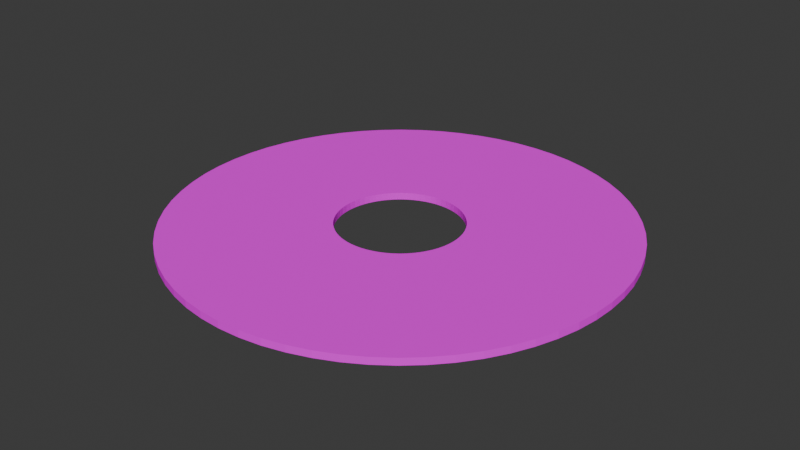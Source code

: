 # Source: paperPunching.blend  (saved by Blender 4.5.87; exported with 4.5.12 LTS)
import bpy
from mathutils import Matrix  # noqa: F401  (used for matrix-valued properties, if any)

bpy.ops.wm.read_factory_settings(use_empty=True)
scene = bpy.context.scene
scene.name = 'Scene'

# ---- collections
col_collection = bpy.data.collections.new('Collection'); scene.collection.children.link(col_collection)

# ---- images (referenced by path relative to the original .blend; pixels are not part of the script)
import os
ASSET_DIR = os.environ.get("B2B_ASSET_DIR", "")  # directory of the original .blend (textures are referenced by path, not embedded)
HERE = os.path.dirname(os.path.abspath(__file__))  # packed textures are extracted next to this script under _unpacked/

def load_image(name, relpath, width, height, colorspace="sRGB"):
    """Load a texture the original file referenced (path relative to the .blend, or extracted next to this script)."""
    p = next((c for c in (os.path.join(HERE, relpath), os.path.join(ASSET_DIR, relpath)) if relpath and os.path.exists(c)), "")
    if p:
        img = bpy.data.images.load(p, check_existing=True)
        img.name = name
    else:  # same state as the original file: an image datablock whose file is absent (Cycles renders it pink)
        img = bpy.data.images.new(name, width, height)
        img.source = "FILE"
        img.filepath = "//" + (relpath or name)
    img.colorspace_settings.name = colorspace
    return img
img_bookpages = load_image('bookPages', 'bookPagesTexture.png', 1024, 1024, 'sRGB')
img_bakedpapertexture = load_image('bakedPaperTexture', '_unpacked/bakedPaperTexture.c3fb8fa6.png', 1024, 1024, 'sRGB')
img_papertexture5 = load_image('paperTexture5', 'paperTexture5.png', 1024, 1024, 'sRGB')

# ---- materials (node trees are filled in below, after node groups)
mat_smallpunchingmaterial = bpy.data.materials.new('smallPunchingMaterial')

# ---- material node trees
mat_smallpunchingmaterial.use_nodes = True; mat_smallpunchingmaterial.node_tree.nodes.clear()
_N = mat_smallpunchingmaterial.node_tree.nodes; _L = mat_smallpunchingmaterial.node_tree.links
n0 = _N.new('ShaderNodeBsdfPrincipled'); n0.name = 'Principled BSDF'; n0.location = (-8, 124)
n0.inputs[2].default_value = 1.0
n0.inputs[3].default_value = 1.0
n1 = _N.new('ShaderNodeOutputMaterial'); n1.name = 'Material Output'; n1.location = (312, 100)
n2 = _N.new('ShaderNodeTexGabor'); n2.name = 'Gabor Texture'; n2.location = (-966, 69)
n2.inputs[1].default_value = -0.2
n2.inputs[2].default_value = 8.6
n2.inputs[3].default_value = 0.6933
n2.inputs[4].default_value = 0.5829
n3 = _N.new('ShaderNodeTexImage'); n3.name = 'Image Texture'; n3.location = (-929, 352)
n3.image = img_bookpages
n4 = _N.new('ShaderNodeBrightContrast'); n4.name = 'Brightness/Contrast'; n4.location = (-469, 220)
n4.inputs[1].default_value = -0.3
n5 = _N.new('ShaderNodeHueSaturation'); n5.name = 'Hue/Saturation/Value'; n5.location = (-278, 128)
n5.inputs[0].default_value = 0.47
n5.inputs[1].default_value = 0.9
n6 = _N.new('ShaderNodeTexImage'); n6.name = 'Image Texture.001'; n6.location = (264, 366)
n6.image = img_bakedpapertexture
n7 = _N.new('ShaderNodeTexImage'); n7.name = 'Image Texture.002'; n7.location = (-167, 406)
n7.image = img_papertexture5
_L.new(n0.outputs[0], n1.inputs[0])
_L.new(n3.outputs[0], n4.inputs[0])
_L.new(n4.outputs[0], n5.inputs[4])
_L.new(n7.outputs[0], n0.inputs[0])
n1.is_active_output = True

# ---- world
world_world = bpy.data.worlds.new('World'); scene.world = world_world
world_world.use_nodes = True; world_world.node_tree.nodes.clear()
_N = world_world.node_tree.nodes; _L = world_world.node_tree.links
n0 = _N.new('ShaderNodeOutputWorld'); n0.name = 'World Output'; n0.location = (200, 100)
n1 = _N.new('ShaderNodeBackground'); n1.name = 'Background'; n1.location = (-200, 100)
n1.inputs[0].default_value = (0.05088, 0.05088, 0.05088, 1.0)
_L.new(n1.outputs[0], n0.inputs[0])
n0.is_active_output = True
world_world.color = (0.05088, 0.05088, 0.05088)
world_world.sun_shadow_jitter_overblur = 0.0

# ---- meshes
me_cylinder_002 = bpy.data.meshes.new('Cylinder.002')
me_cylinder_002.from_pydata([(0.0, 1.27, -0.02), (0.0, 1.27, 0.02), (0.1245, 1.264, -0.02), (0.1245, 1.264, 0.02), (0.2478, 1.246, -0.02), (0.2478, 1.246, 0.02), (0.3687, 1.215, -0.02), (0.3687, 1.215, 0.02), (0.486, 1.173, -0.02), (0.486, 1.173, 0.02), (0.5987, 1.12, -0.02), (0.5987, 1.12, 0.02), (0.7056, 1.056, -0.02), (0.7056, 1.056, 0.02), (0.8057, 0.9817, -0.02), (0.8057, 0.9817, 0.02), (0.898, 0.898, -0.02), (0.898, 0.898, 0.02), (0.9817, 0.8057, -0.02), (0.9817, 0.8057, 0.02), (1.056, 0.7056, -0.02), (1.056, 0.7056, 0.02), (1.12, 0.5987, -0.02), (1.12, 0.5987, 0.02), (1.173, 0.486, -0.02), (1.173, 0.486, 0.02), (1.215, 0.3687, -0.02), (1.215, 0.3687, 0.02), (1.246, 0.2478, -0.02), (1.246, 0.2478, 0.02), (1.264, 0.1245, -0.02), (1.264, 0.1245, 0.02), (1.27, 0.0, -0.02), (1.27, 0.0, 0.02), (1.264, -0.1245, -0.02), (1.264, -0.1245, 0.02), (1.246, -0.2478, -0.02), (1.246, -0.2478, 0.02), (1.215, -0.3687, -0.02), (1.215, -0.3687, 0.02), (1.173, -0.486, -0.02), (1.173, -0.486, 0.02), (1.12, -0.5987, -0.02), (1.12, -0.5987, 0.02), (1.056, -0.7056, -0.02), (1.056, -0.7056, 0.02), (0.9817, -0.8057, -0.02), (0.9817, -0.8057, 0.02), (0.898, -0.898, -0.02), (0.898, -0.898, 0.02), (0.8057, -0.9817, -0.02), (0.8057, -0.9817, 0.02), (0.7056, -1.056, -0.02), (0.7056, -1.056, 0.02), (0.5987, -1.12, -0.02), (0.5987, -1.12, 0.02), (0.486, -1.173, -0.02), (0.486, -1.173, 0.02), (0.3687, -1.215, -0.02), (0.3687, -1.215, 0.02), (0.2478, -1.246, -0.02), (0.2478, -1.246, 0.02), (0.1245, -1.264, -0.02), (0.1245, -1.264, 0.02), (0.0, -1.27, -0.02), (0.0, -1.27, 0.02), (-0.1245, -1.264, -0.02), (-0.1245, -1.264, 0.02), (-0.2478, -1.246, -0.02), (-0.2478, -1.246, 0.02), (-0.3687, -1.215, -0.02), (-0.3687, -1.215, 0.02), (-0.486, -1.173, -0.02), (-0.486, -1.173, 0.02), (-0.5987, -1.12, -0.02), (-0.5987, -1.12, 0.02), (-0.7056, -1.056, -0.02), (-0.7056, -1.056, 0.02), (-0.8057, -0.9817, -0.02), (-0.8057, -0.9817, 0.02), (-0.898, -0.898, -0.02), (-0.898, -0.898, 0.02), (-0.9817, -0.8057, -0.02), (-0.9817, -0.8057, 0.02), (-1.056, -0.7056, -0.02), (-1.056, -0.7056, 0.02), (-1.12, -0.5987, -0.02), (-1.12, -0.5987, 0.02), (-1.173, -0.486, -0.02), (-1.173, -0.486, 0.02), (-1.215, -0.3687, -0.02), (-1.215, -0.3687, 0.02), (-1.246, -0.2478, -0.02), (-1.246, -0.2478, 0.02), (-1.264, -0.1245, -0.02), (-1.264, -0.1245, 0.02), (-1.27, 0.0, -0.02), (-1.27, 0.0, 0.02), (-1.264, 0.1245, -0.02), (-1.264, 0.1245, 0.02), (-1.246, 0.2478, -0.02), (-1.246, 0.2478, 0.02), (-1.215, 0.3687, -0.02), (-1.215, 0.3687, 0.02), (-1.173, 0.486, -0.02), (-1.173, 0.486, 0.02), (-1.12, 0.5987, -0.02), (-1.12, 0.5987, 0.02), (-1.056, 0.7056, -0.02), (-1.056, 0.7056, 0.02), (-0.9817, 0.8057, -0.02), (-0.9817, 0.8057, 0.02), (-0.898, 0.898, -0.02), (-0.898, 0.898, 0.02), (-0.8057, 0.9817, -0.02), (-0.8057, 0.9817, 0.02), (-0.7056, 1.056, -0.02), (-0.7056, 1.056, 0.02), (-0.5987, 1.12, -0.02), (-0.5987, 1.12, 0.02), (-0.486, 1.173, -0.02), (-0.486, 1.173, 0.02), (-0.3687, 1.215, -0.02), (-0.3687, 1.215, 0.02), (-0.2478, 1.246, -0.02), (-0.2478, 1.246, 0.02), (-0.1245, 1.264, -0.02), (-0.1245, 1.264, 0.02), (-0.35, 0.0, 0.02), (-0.3483, -0.03431, 0.02), (-0.3483, 0.03431, 0.02), (-0.3349, -0.1016, 0.02), (-0.3349, 0.1016, 0.02), (-0.3234, -0.1339, 0.02), (-0.3433, -0.06828, 0.02), (-0.3433, 0.06828, 0.02), (-0.3087, -0.165, 0.02), (-0.3087, 0.165, 0.02), (-0.2475, -0.2475, 0.02), (-0.2706, -0.222, 0.02), (-0.2706, 0.222, 0.02), (-0.291, -0.1944, 0.02), (-0.291, 0.1944, 0.02), (-0.3234, 0.1339, 0.02), (-0.222, -0.2706, 0.02), (-0.222, 0.2706, 0.02), (-0.165, -0.3087, 0.02), (-0.165, 0.3087, 0.02), (-0.1944, -0.291, 0.02), (-0.1944, 0.291, 0.02), (-0.06828, -0.3433, 0.02), (-0.1016, -0.3349, 0.02), (-0.1016, 0.3349, 0.02), (-0.03431, 0.3483, 0.02), (0.03431, 0.3483, 0.02), (0.0, 0.35, 0.02), (-0.06828, 0.3433, 0.02), (-0.1339, -0.3234, 0.02), (-0.1339, 0.3234, 0.02), (-0.2475, 0.2475, 0.02), (-0.03431, -0.3483, 0.02), (0.0, -0.35, 0.02), (0.03431, -0.3483, 0.02), (0.1016, -0.3349, 0.02), (0.06828, -0.3433, 0.02), (0.06828, 0.3433, 0.02), (0.165, -0.3087, 0.02), (0.1339, 0.3234, 0.02), (0.222, 0.2706, 0.02), (0.222, -0.2706, 0.02), (0.1944, 0.291, 0.02), (0.1944, -0.291, 0.02), (0.165, 0.3087, 0.02), (0.1339, -0.3234, 0.02), (0.1016, 0.3349, 0.02), (0.2706, -0.222, 0.02), (0.2475, 0.2475, 0.02), (0.2706, 0.222, 0.02), (0.3087, 0.165, 0.02), (0.3087, -0.165, 0.02), (0.291, 0.1944, 0.02), (0.291, -0.1944, 0.02), (0.3349, -0.1016, 0.02), (0.3349, 0.1016, 0.02), (0.35, 0.0, 0.02), (0.3483, 0.03431, 0.02), (0.3483, -0.03431, 0.02), (0.3433, 0.06828, 0.02), (0.3234, -0.1339, 0.02), (0.3433, -0.06828, 0.02), (0.3234, 0.1339, 0.02), (0.2475, -0.2475, 0.02), (-0.03431, 0.3483, -0.02), (0.0, 0.35, -0.02), (0.03431, 0.3483, -0.02), (0.1016, 0.3349, -0.02), (0.06828, -0.3433, -0.02), (0.06828, 0.3433, -0.02), (0.1339, -0.3234, -0.02), (0.165, -0.3087, -0.02), (0.222, 0.2706, -0.02), (0.1944, -0.291, -0.02), (0.1944, 0.291, -0.02), (0.222, -0.2706, -0.02), (0.165, 0.3087, -0.02), (0.1016, -0.3349, -0.02), (0.1339, 0.3234, -0.02), (0.2475, -0.2475, -0.02), (0.2706, 0.222, -0.02), (0.3087, -0.165, -0.02), (0.291, -0.1944, -0.02), (0.3087, 0.165, -0.02), (0.2706, -0.222, -0.02), (0.291, 0.1944, -0.02), (0.3349, -0.1016, -0.02), (0.3349, 0.1016, -0.02), (0.35, 0.0, -0.02), (0.3483, 0.03431, -0.02), (0.3483, -0.03431, -0.02), (0.3433, 0.06828, -0.02), (0.3234, -0.1339, -0.02), (0.3433, -0.06828, -0.02), (0.3234, 0.1339, -0.02), (0.2475, 0.2475, -0.02), (-0.35, 0.0, -0.02), (-0.3483, -0.03431, -0.02), (-0.3483, 0.03431, -0.02), (-0.3349, -0.1016, -0.02), (-0.3349, 0.1016, -0.02), (-0.3234, -0.1339, -0.02), (-0.3433, -0.06828, -0.02), (-0.3433, 0.06828, -0.02), (-0.3087, -0.165, -0.02), (-0.3087, 0.165, -0.02), (-0.2706, -0.222, -0.02), (-0.2706, 0.222, -0.02), (-0.291, -0.1944, -0.02), (-0.291, 0.1944, -0.02), (-0.2475, -0.2475, -0.02), (-0.3234, 0.1339, -0.02), (-0.222, -0.2706, -0.02), (-0.222, 0.2706, -0.02), (-0.1339, 0.3234, -0.02), (-0.165, -0.3087, -0.02), (-0.165, 0.3087, -0.02), (-0.1944, -0.291, -0.02), (-0.1944, 0.291, -0.02), (-0.06828, 0.3433, -0.02), (-0.1016, -0.3349, -0.02), (-0.1016, 0.3349, -0.02), (-0.03431, -0.3483, -0.02), (0.03431, -0.3483, -0.02), (0.0, -0.35, -0.02), (-0.06828, -0.3433, -0.02), (-0.1339, -0.3234, -0.02), (-0.2475, 0.2475, -0.02)], [], [(0, 1, 3, 2), (2, 3, 5, 4), (4, 5, 7, 6), (6, 7, 9, 8), (8, 9, 11, 10), (10, 11, 13, 12), (12, 13, 15, 14), (14, 15, 17, 16), (16, 17, 19, 18), (18, 19, 21, 20), (20, 21, 23, 22), (22, 23, 25, 24), (24, 25, 27, 26), (26, 27, 29, 28), (28, 29, 31, 30), (30, 31, 33, 32), (32, 33, 35, 34), (34, 35, 37, 36), (36, 37, 39, 38), (38, 39, 41, 40), (40, 41, 43, 42), (42, 43, 45, 44), (44, 45, 47, 46), (46, 47, 49, 48), (48, 49, 51, 50), (50, 51, 53, 52), (52, 53, 55, 54), (54, 55, 57, 56), (56, 57, 59, 58), (58, 59, 61, 60), (60, 61, 63, 62), (62, 63, 65, 64), (64, 65, 67, 66), (66, 67, 69, 68), (68, 69, 71, 70), (70, 71, 73, 72), (72, 73, 75, 74), (74, 75, 77, 76), (76, 77, 79, 78), (78, 79, 81, 80), (80, 81, 83, 82), (82, 83, 85, 84), (84, 85, 87, 86), (86, 87, 89, 88), (88, 89, 91, 90), (90, 91, 93, 92), (92, 93, 95, 94), (94, 95, 97, 96), (96, 97, 99, 98), (98, 99, 101, 100), (100, 101, 103, 102), (102, 103, 105, 104), (104, 105, 107, 106), (106, 107, 109, 108), (108, 109, 111, 110), (110, 111, 113, 112), (112, 113, 115, 114), (114, 115, 117, 116), (116, 117, 119, 118), (118, 119, 121, 120), (120, 121, 123, 122), (122, 123, 125, 124), (81, 79, 77, 75, 73, 71, 69, 150, 151, 157, 146, 148, 144, 138, 139, 141, 136, 133, 131, 134, 129, 128, 130, 135, 101, 99, 97, 95, 93, 91, 89, 87, 85, 83), (49, 47, 45, 43, 41, 39, 37, 35, 33, 31, 29, 27, 25, 23, 21, 19, 17, 15, 13, 11, 9, 7, 5, 3, 1, 127, 125, 123, 121, 119, 117, 115, 113, 111, 109, 107, 105, 103, 101, 135, 132, 143, 137, 142, 140, 159, 145, 149, 147, 158, 152, 156, 153, 155, 154, 165, 174, 167, 172, 170, 168, 176, 177, 180, 178, 190, 183, 187, 185, 184, 186, 189, 182, 188, 179, 181, 175, 191, 169, 171, 166, 173, 163, 164, 162, 161, 160, 150, 69, 67, 65, 63, 61, 59, 57, 55, 53, 51), (124, 125, 127, 126), (126, 127, 1, 0), (126, 0, 2, 4, 6, 8, 10, 12, 14, 16, 18, 20, 22, 24, 26, 28, 30, 32, 34, 36, 38, 40, 42, 44, 46, 48, 50, 52, 54, 56, 58, 60, 62, 64, 66, 68, 70, 72, 74, 76, 78, 80, 82, 84, 86, 88, 90, 92, 94, 225, 230, 227, 229, 232, 236, 234, 238, 240, 245, 243, 254, 248, 253, 250, 252, 251, 196, 205, 198, 199, 201, 203, 207, 212, 210, 209, 220, 214, 221, 218, 216, 217, 219, 215, 222, 211, 213, 208, 223, 200, 202, 204, 206, 195, 197, 194, 193, 192), (225, 94, 96, 98, 100, 102, 104, 106, 108, 110, 112, 114, 116, 118, 120, 122, 124, 126, 192, 247, 249, 242, 244, 246, 241, 255, 235, 237, 233, 239, 228, 231, 226, 224), (194, 154, 155, 193), (197, 165, 154, 194), (195, 174, 165, 197), (206, 167, 174, 195), (204, 172, 167, 206), (202, 170, 172, 204), (200, 168, 170, 202), (223, 176, 168, 200), (177, 176, 223, 208), (180, 177, 208, 213), (178, 180, 213, 211), (190, 178, 211, 222), (183, 190, 222, 215), (187, 183, 215, 219), (185, 187, 219, 217), (184, 185, 217, 216), (186, 184, 216, 218), (189, 186, 218, 221), (182, 189, 221, 214), (188, 182, 214, 220), (179, 188, 220, 209), (181, 179, 209, 210), (175, 181, 210, 212), (191, 175, 212, 207), (169, 191, 207, 203), (171, 169, 203, 201), (166, 171, 201, 199), (173, 166, 199, 198), (163, 173, 198, 205), (164, 163, 205, 196), (162, 164, 196, 251), (161, 162, 251, 252), (160, 161, 252, 250), (150, 160, 250, 253), (151, 150, 253, 248), (157, 151, 248, 254), (146, 157, 254, 243), (148, 146, 243, 245), (144, 148, 245, 240), (138, 144, 240, 238), (234, 139, 138, 238), (236, 141, 139, 234), (232, 136, 141, 236), (229, 133, 136, 232), (227, 131, 133, 229), (230, 134, 131, 227), (225, 129, 134, 230), (224, 128, 129, 225), (226, 130, 128, 224), (231, 135, 130, 226), (228, 132, 135, 231), (239, 143, 132, 228), (233, 137, 143, 239), (237, 142, 137, 233), (235, 140, 142, 237), (255, 159, 140, 235), (241, 145, 159, 255), (246, 149, 145, 241), (244, 147, 149, 246), (242, 158, 147, 244), (249, 152, 158, 242), (247, 156, 152, 249), (192, 153, 156, 247), (193, 155, 153, 192)])
_uv = me_cylinder_002.uv_layers.new(name='UVMap')
_uv.uv.foreach_set('vector', [0.52, 0.5613, 0.5126, 0.5613, 0.5126, 0.5379, 0.52, 0.5379, 0.52, 0.5379, 0.5126, 0.5379, 0.5126, 0.5147, 0.52, 0.5147, 0.52, 0.5147, 0.5126, 0.5147, 0.5126, 0.4918, 0.52, 0.4918, 0.52, 0.4918, 0.5126, 0.4918, 0.5126, 0.4695, 0.52, 0.4695, 0.52, 0.4695, 0.5126, 0.4695, 0.5126, 0.448, 0.52, 0.448, 0.52, 0.448, 0.5126, 0.448, 0.5126, 0.4274, 0.52, 0.4274, 0.52, 0.4274, 0.5126, 0.4274, 0.5126, 0.408, 0.52, 0.408, 0.52, 0.408, 0.5126, 0.408, 0.5126, 0.39, 0.52, 0.39, 0.5526, 0.6928, 0.5452, 0.6928, 0.5452, 0.6747, 0.5526, 0.6747, 0.5526, 0.6747, 0.5452, 0.6747, 0.5452, 0.6553, 0.5526, 0.6553, 0.5526, 0.6553, 0.5452, 0.6553, 0.5452, 0.6348, 0.5526, 0.6348, 0.5526, 0.6348, 0.5452, 0.6348, 0.5452, 0.6132, 0.5526, 0.6132, 0.5526, 0.6132, 0.5452, 0.6132, 0.5452, 0.5909, 0.5526, 0.5909, 0.5526, 0.5909, 0.5452, 0.5909, 0.5452, 0.568, 0.5526, 0.568, 0.5526, 0.568, 0.5452, 0.568, 0.5452, 0.5448, 0.5526, 0.5448, 0.5526, 0.5448, 0.5452, 0.5448, 0.5452, 0.5214, 0.5526, 0.5214, 0.5526, 0.5214, 0.5452, 0.5214, 0.5452, 0.4982, 0.5526, 0.4982, 0.5526, 0.4982, 0.5452, 0.4982, 0.5452, 0.4754, 0.5526, 0.4754, 0.5526, 0.4754, 0.5452, 0.4754, 0.5452, 0.453, 0.5526, 0.453, 0.5526, 0.453, 0.5452, 0.453, 0.5452, 0.4315, 0.5526, 0.4315, 0.5526, 0.4315, 0.5452, 0.4315, 0.5452, 0.4109, 0.5526, 0.4109, 0.5526, 0.4109, 0.5452, 0.4109, 0.5452, 0.3915, 0.5526, 0.3915, 0.5526, 0.3915, 0.5452, 0.3915, 0.5452, 0.3735, 0.5526, 0.3735, 0.5526, 0.3484, 0.5452, 0.3484, 0.5452, 0.3319, 0.5526, 0.3319, 0.5526, 0.3319, 0.5452, 0.3319, 0.5452, 0.3138, 0.5526, 0.3138, 0.5526, 0.3138, 0.5452, 0.3138, 0.5452, 0.2944, 0.5526, 0.2944, 0.5526, 0.2944, 0.5452, 0.2944, 0.5452, 0.2738, 0.5526, 0.2738, 0.5526, 0.2738, 0.5452, 0.2738, 0.5452, 0.2523, 0.5526, 0.2523, 0.5526, 0.2523, 0.5452, 0.2523, 0.5452, 0.23, 0.5526, 0.23, 0.5526, 0.23, 0.5452, 0.23, 0.5452, 0.2071, 0.5526, 0.2071, 0.5526, 0.2071, 0.5452, 0.2071, 0.5452, 0.1839, 0.5526, 0.1839, 0.5526, 0.1839, 0.5452, 0.1839, 0.5452, 0.1605, 0.5526, 0.1605, 0.5526, 0.1605, 0.5452, 0.1605, 0.5452, 0.1373, 0.5526, 0.1373, 0.5526, 0.1373, 0.5452, 0.1373, 0.5452, 0.1144, 0.5526, 0.1144, 0.5526, 0.1144, 0.5452, 0.1144, 0.5452, 0.09212, 0.5526, 0.09212, 0.5526, 0.09212, 0.5452, 0.09212, 0.5452, 0.07056, 0.5526, 0.07056, 0.5526, 0.07056, 0.5452, 0.07056, 0.5452, 0.04999, 0.5526, 0.04999, 0.5526, 0.04999, 0.5452, 0.04999, 0.5452, 0.03059, 0.5526, 0.03059, 0.5526, 0.03059, 0.5452, 0.03059, 0.5452, 0.01256, 0.5526, 0.01256, 0.52, 0.3648, 0.5126, 0.3648, 0.5126, 0.3484, 0.52, 0.3484, 0.52, 0.3484, 0.5126, 0.3484, 0.5126, 0.3303, 0.52, 0.3303, 0.52, 0.3303, 0.5126, 0.3303, 0.5126, 0.3109, 0.52, 0.3109, 0.52, 0.3109, 0.5126, 0.3109, 0.5126, 0.2903, 0.52, 0.2903, 0.52, 0.2903, 0.5126, 0.2903, 0.5126, 0.2688, 0.52, 0.2688, 0.52, 0.2688, 0.5126, 0.2688, 0.5126, 0.2465, 0.52, 0.2465, 0.52, 0.2465, 0.5126, 0.2465, 0.5126, 0.2236, 0.52, 0.2236, 0.52, 0.2236, 0.5126, 0.2236, 0.5126, 0.2004, 0.52, 0.2004, 0.52, 0.2004, 0.5126, 0.2004, 0.5126, 0.177, 0.52, 0.177, 0.52, 0.177, 0.5126, 0.177, 0.5126, 0.1538, 0.52, 0.1538, 0.52, 0.1538, 0.5126, 0.1538, 0.5126, 0.1309, 0.52, 0.1309, 0.52, 0.1309, 0.5126, 0.1309, 0.5126, 0.1086, 0.52, 0.1086, 0.52, 0.1086, 0.5126, 0.1086, 0.5126, 0.08706, 0.52, 0.08706, 0.52, 0.08706, 0.5126, 0.08706, 0.5126, 0.06648, 0.52, 0.06648, 0.52, 0.06648, 0.5126, 0.06648, 0.5126, 0.04709, 0.52, 0.04709, 0.52, 0.04709, 0.5126, 0.04709, 0.5126, 0.02905, 0.52, 0.02905, 0.52, 0.02905, 0.5126, 0.02905, 0.5126, 0.01256, 0.52, 0.01256, 0.52, 0.7258, 0.5126, 0.7258, 0.5126, 0.7093, 0.52, 0.7093, 0.52, 0.7093, 0.5126, 0.7093, 0.5126, 0.6912, 0.52, 0.6912, 0.52, 0.6912, 0.5126, 0.6912, 0.5126, 0.6718, 0.52, 0.6718, 0.52, 0.6718, 0.5126, 0.6718, 0.5126, 0.6513, 0.52, 0.6513, 0.52, 0.6513, 0.5126, 0.6513, 0.5126, 0.6297, 0.52, 0.6297, 0.52, 0.6297, 0.5126, 0.6297, 0.5126, 0.6074, 0.52, 0.6074, 0.4096, 0.07385, 0.4261, 0.09035, 0.4409, 0.1084, 0.4539, 0.1278, 0.4649, 0.1484, 0.4738, 0.1699, 0.4806, 0.1922, 0.3136, 0.2341, 0.3117, 0.2279, 0.3092, 0.222, 0.3062, 0.2163, 0.3026, 0.211, 0.2985, 0.206, 0.294, 0.2015, 0.289, 0.1974, 0.2837, 0.1938, 0.278, 0.1908, 0.2721, 0.1883, 0.2659, 0.1864, 0.2596, 0.1852, 0.2532, 0.1846, 0.2468, 0.1846, 0.2404, 0.1852, 0.2341, 0.1864, 0.1922, 0.01939, 0.2151, 0.01484, 0.2383, 0.01256, 0.2617, 0.01256, 0.2849, 0.01484, 0.3078, 0.01939, 0.3301, 0.02617, 0.3516, 0.03509, 0.3722, 0.04609, 0.3916, 0.05905, 0.4261, 0.4096, 0.4097, 0.4261, 0.3916, 0.4409, 0.3722, 0.4539, 0.3516, 0.4649, 0.3301, 0.4738, 0.3078, 0.4806, 0.2849, 0.4852, 0.2617, 0.4874, 0.2383, 0.4874, 0.2151, 0.4852, 0.1922, 0.4806, 0.1699, 0.4738, 0.1484, 0.4649, 0.1278, 0.4539, 0.1084, 0.4409, 0.09035, 0.4261, 0.07385, 0.4097, 0.05905, 0.3916, 0.04609, 0.3722, 0.03509, 0.3516, 0.02617, 0.3301, 0.01939, 0.3078, 0.01484, 0.2849, 0.01256, 0.2617, 0.01256, 0.2383, 0.01484, 0.2151, 0.01939, 0.1922, 0.02617, 0.1699, 0.03509, 0.1484, 0.04609, 0.1278, 0.05905, 0.1084, 0.07385, 0.09035, 0.09035, 0.07385, 0.1084, 0.05905, 0.1278, 0.04609, 0.1484, 0.03509, 0.1699, 0.02617, 0.1922, 0.01939, 0.2341, 0.1864, 0.2279, 0.1883, 0.222, 0.1908, 0.2163, 0.1938, 0.211, 0.1974, 0.206, 0.2015, 0.2015, 0.206, 0.1974, 0.211, 0.1938, 0.2163, 0.1908, 0.222, 0.1883, 0.2279, 0.1864, 0.2341, 0.1852, 0.2404, 0.1846, 0.2468, 0.1846, 0.2532, 0.1852, 0.2596, 0.1864, 0.2659, 0.1883, 0.2721, 0.1908, 0.278, 0.1938, 0.2837, 0.1974, 0.289, 0.2015, 0.294, 0.206, 0.2985, 0.211, 0.3026, 0.2163, 0.3062, 0.222, 0.3092, 0.2279, 0.3117, 0.2341, 0.3136, 0.2404, 0.3148, 0.2468, 0.3154, 0.2532, 0.3154, 0.2596, 0.3148, 0.2659, 0.3136, 0.2721, 0.3117, 0.278, 0.3092, 0.2837, 0.3062, 0.289, 0.3026, 0.294, 0.2985, 0.2985, 0.294, 0.3026, 0.289, 0.3062, 0.2837, 0.3092, 0.278, 0.3117, 0.2721, 0.3136, 0.2659, 0.3148, 0.2596, 0.3154, 0.2532, 0.3154, 0.2468, 0.3148, 0.2404, 0.3136, 0.2341, 0.4806, 0.1922, 0.4852, 0.2151, 0.4874, 0.2383, 0.4874, 0.2617, 0.4852, 0.2849, 0.4806, 0.3078, 0.4738, 0.3301, 0.4649, 0.3516, 0.4539, 0.3722, 0.4409, 0.3916, 0.52, 0.6074, 0.5126, 0.6074, 0.5126, 0.5845, 0.52, 0.5845, 0.52, 0.5845, 0.5126, 0.5845, 0.5126, 0.5613, 0.52, 0.5613, 0.01484, 0.7849, 0.01256, 0.7617, 0.01256, 0.7383, 0.01484, 0.7151, 0.01939, 0.6922, 0.02617, 0.6699, 0.03509, 0.6484, 0.04609, 0.6278, 0.05905, 0.6084, 0.07385, 0.5904, 0.09035, 0.5739, 0.1084, 0.5591, 0.1278, 0.5461, 0.1484, 0.5351, 0.1699, 0.5262, 0.1922, 0.5194, 0.2151, 0.5148, 0.2383, 0.5126, 0.2617, 0.5126, 0.2849, 0.5148, 0.3078, 0.5194, 0.3301, 0.5262, 0.3516, 0.5351, 0.3722, 0.5461, 0.3916, 0.5591, 0.4096, 0.5739, 0.4261, 0.5903, 0.4409, 0.6084, 0.4539, 0.6278, 0.4649, 0.6484, 0.4738, 0.6699, 0.4806, 0.6922, 0.4852, 0.7151, 0.4874, 0.7383, 0.4874, 0.7617, 0.4852, 0.7849, 0.4806, 0.8078, 0.4738, 0.8301, 0.4649, 0.8516, 0.4539, 0.8722, 0.4409, 0.8916, 0.4261, 0.9096, 0.4097, 0.9261, 0.3916, 0.9409, 0.3722, 0.9539, 0.3516, 0.9649, 0.3301, 0.9738, 0.3078, 0.9806, 0.2849, 0.9852, 0.2596, 0.8148, 0.2659, 0.8136, 0.2721, 0.8117, 0.278, 0.8092, 0.2837, 0.8062, 0.289, 0.8026, 0.294, 0.7985, 0.2985, 0.794, 0.3026, 0.789, 0.3062, 0.7837, 0.3092, 0.778, 0.3117, 0.7721, 0.3136, 0.7659, 0.3148, 0.7596, 0.3154, 0.7532, 0.3154, 0.7468, 0.3148, 0.7404, 0.3136, 0.7341, 0.3117, 0.7279, 0.3092, 0.722, 0.3062, 0.7163, 0.3026, 0.711, 0.2985, 0.706, 0.294, 0.7015, 0.289, 0.6974, 0.2837, 0.6938, 0.278, 0.6908, 0.2721, 0.6883, 0.2659, 0.6864, 0.2596, 0.6852, 0.2532, 0.6846, 0.2468, 0.6846, 0.2404, 0.6852, 0.2341, 0.6864, 0.2279, 0.6883, 0.222, 0.6908, 0.2163, 0.6938, 0.211, 0.6974, 0.206, 0.7015, 0.2015, 0.706, 0.1974, 0.711, 0.1938, 0.7163, 0.1908, 0.722, 0.1883, 0.7279, 0.1864, 0.7341, 0.1852, 0.7404, 0.1846, 0.7468, 0.1846, 0.7532, 0.1852, 0.7596, 0.2596, 0.8148, 0.2849, 0.9852, 0.2617, 0.9874, 0.2383, 0.9874, 0.2151, 0.9852, 0.1922, 0.9806, 0.1699, 0.9738, 0.1484, 0.9649, 0.1278, 0.9539, 0.1084, 0.9409, 0.09035, 0.9261, 0.07385, 0.9097, 0.05905, 0.8916, 0.04609, 0.8722, 0.03509, 0.8516, 0.02617, 0.8301, 0.01939, 0.8078, 0.01484, 0.7849, 0.1852, 0.7596, 0.1864, 0.7659, 0.1883, 0.7721, 0.1908, 0.778, 0.1938, 0.7837, 0.1974, 0.789, 0.2015, 0.794, 0.206, 0.7985, 0.211, 0.8026, 0.2163, 0.8062, 0.222, 0.8092, 0.2279, 0.8117, 0.2341, 0.8136, 0.2404, 0.8148, 0.2468, 0.8154, 0.2532, 0.8154, 0.5526, 0.8982, 0.5452, 0.8982, 0.5452, 0.8918, 0.5526, 0.8918, 0.5526, 0.9045, 0.5452, 0.9045, 0.5452, 0.8982, 0.5526, 0.8982, 0.5526, 0.9107, 0.5452, 0.9107, 0.5452, 0.9045, 0.5526, 0.9045, 0.5526, 0.9166, 0.5452, 0.9166, 0.5452, 0.9107, 0.5526, 0.9107, 0.5526, 0.9223, 0.5452, 0.9223, 0.5452, 0.9166, 0.5526, 0.9166, 0.5526, 0.9276, 0.5452, 0.9276, 0.5452, 0.9223, 0.5526, 0.9223, 0.5526, 0.9326, 0.5452, 0.9326, 0.5452, 0.9276, 0.5526, 0.9276, 0.5526, 0.7224, 0.5452, 0.7224, 0.5452, 0.7179, 0.5526, 0.7179, 0.5452, 0.7274, 0.5452, 0.7224, 0.5526, 0.7224, 0.5526, 0.7274, 0.5452, 0.7327, 0.5452, 0.7274, 0.5526, 0.7274, 0.5526, 0.7327, 0.5452, 0.7384, 0.5452, 0.7327, 0.5526, 0.7327, 0.5526, 0.7384, 0.5452, 0.7443, 0.5452, 0.7384, 0.5526, 0.7384, 0.5526, 0.7443, 0.5452, 0.7505, 0.5452, 0.7443, 0.5526, 0.7443, 0.5526, 0.7505, 0.5452, 0.7568, 0.5452, 0.7505, 0.5526, 0.7505, 0.5526, 0.7568, 0.5452, 0.7632, 0.5452, 0.7568, 0.5526, 0.7568, 0.5526, 0.7632, 0.5452, 0.7696, 0.5452, 0.7632, 0.5526, 0.7632, 0.5526, 0.7696, 0.5452, 0.776, 0.5452, 0.7696, 0.5526, 0.7696, 0.5526, 0.776, 0.5452, 0.7823, 0.5452, 0.776, 0.5526, 0.776, 0.5526, 0.7823, 0.5452, 0.7885, 0.5452, 0.7823, 0.5526, 0.7823, 0.5526, 0.7885, 0.5452, 0.7944, 0.5452, 0.7885, 0.5526, 0.7885, 0.5526, 0.7944, 0.5452, 0.8001, 0.5452, 0.7944, 0.5526, 0.7944, 0.5526, 0.8001, 0.5452, 0.8054, 0.5452, 0.8001, 0.5526, 0.8001, 0.5526, 0.8054, 0.5452, 0.8104, 0.5452, 0.8054, 0.5526, 0.8054, 0.5526, 0.8104, 0.5452, 0.815, 0.5452, 0.8104, 0.5526, 0.8104, 0.5526, 0.815, 0.5778, 0.0171, 0.5778, 0.01256, 0.5852, 0.01256, 0.5852, 0.0171, 0.5778, 0.02207, 0.5778, 0.0171, 0.5852, 0.0171, 0.5852, 0.02207, 0.5778, 0.02742, 0.5778, 0.02207, 0.5852, 0.02207, 0.5852, 0.02742, 0.5778, 0.03309, 0.5778, 0.02742, 0.5852, 0.02742, 0.5852, 0.03309, 0.5778, 0.03903, 0.5778, 0.03309, 0.5852, 0.03309, 0.5852, 0.03903, 0.5778, 0.04518, 0.5778, 0.03903, 0.5852, 0.03903, 0.5852, 0.04518, 0.5778, 0.05149, 0.5778, 0.04518, 0.5852, 0.04518, 0.5852, 0.05149, 0.5778, 0.05789, 0.5778, 0.05149, 0.5852, 0.05149, 0.5852, 0.05789, 0.5778, 0.06432, 0.5778, 0.05789, 0.5852, 0.05789, 0.5852, 0.06432, 0.5778, 0.07071, 0.5778, 0.06432, 0.5852, 0.06432, 0.5852, 0.07071, 0.5778, 0.07702, 0.5778, 0.07071, 0.5852, 0.07071, 0.5852, 0.07702, 0.5778, 0.08317, 0.5778, 0.07702, 0.5852, 0.07702, 0.5852, 0.08317, 0.5778, 0.08911, 0.5778, 0.08317, 0.5852, 0.08317, 0.5852, 0.08911, 0.5778, 0.09478, 0.5778, 0.08911, 0.5852, 0.08911, 0.5852, 0.09478, 0.5778, 0.1001, 0.5778, 0.09478, 0.5852, 0.09478, 0.5852, 0.1001, 0.5778, 0.1051, 0.5778, 0.1001, 0.5852, 0.1001, 0.5852, 0.1051, 0.5852, 0.1352, 0.5778, 0.1352, 0.5778, 0.1302, 0.5852, 0.1302, 0.5852, 0.1405, 0.5778, 0.1405, 0.5778, 0.1352, 0.5852, 0.1352, 0.5852, 0.1462, 0.5778, 0.1462, 0.5778, 0.1405, 0.5852, 0.1405, 0.5852, 0.1521, 0.5778, 0.1521, 0.5778, 0.1462, 0.5852, 0.1462, 0.5852, 0.1583, 0.5778, 0.1583, 0.5778, 0.1521, 0.5852, 0.1521, 0.5852, 0.1646, 0.5778, 0.1646, 0.5778, 0.1583, 0.5852, 0.1583, 0.5852, 0.171, 0.5778, 0.171, 0.5778, 0.1646, 0.5852, 0.1646, 0.5852, 0.1774, 0.5778, 0.1774, 0.5778, 0.171, 0.5852, 0.171, 0.5852, 0.1838, 0.5778, 0.1838, 0.5778, 0.1774, 0.5852, 0.1774, 0.5852, 0.1901, 0.5778, 0.1901, 0.5778, 0.1838, 0.5852, 0.1838, 0.5852, 0.1963, 0.5778, 0.1963, 0.5778, 0.1901, 0.5852, 0.1901, 0.5852, 0.2022, 0.5778, 0.2022, 0.5778, 0.1963, 0.5852, 0.1963, 0.5852, 0.2079, 0.5778, 0.2079, 0.5778, 0.2022, 0.5852, 0.2022, 0.5852, 0.2132, 0.5778, 0.2132, 0.5778, 0.2079, 0.5852, 0.2079, 0.5852, 0.2182, 0.5778, 0.2182, 0.5778, 0.2132, 0.5852, 0.2132, 0.5526, 0.8446, 0.5452, 0.8446, 0.5452, 0.8401, 0.5526, 0.8401, 0.5526, 0.8496, 0.5452, 0.8496, 0.5452, 0.8446, 0.5526, 0.8446, 0.5526, 0.8549, 0.5452, 0.8549, 0.5452, 0.8496, 0.5526, 0.8496, 0.5526, 0.8606, 0.5452, 0.8606, 0.5452, 0.8549, 0.5526, 0.8549, 0.5526, 0.8665, 0.5452, 0.8665, 0.5452, 0.8606, 0.5526, 0.8606, 0.5526, 0.8727, 0.5452, 0.8727, 0.5452, 0.8665, 0.5526, 0.8665, 0.5526, 0.879, 0.5452, 0.879, 0.5452, 0.8727, 0.5526, 0.8727, 0.5526, 0.8854, 0.5452, 0.8854, 0.5452, 0.879, 0.5526, 0.879, 0.5526, 0.8918, 0.5452, 0.8918, 0.5452, 0.8854, 0.5526, 0.8854])
me_cylinder_002.materials.append(mat_smallpunchingmaterial)
me_cylinder_002.update()

# ---- objects
ob_cylinder = bpy.data.objects.new('Cylinder', me_cylinder_002)

# ---- transforms, parenting, visibility, modifiers, constraints
ob_cylinder.location = (0.0, 0.0, 0.0)

# ---- collection membership
col_collection.objects.link(ob_cylinder)

# ---- scene / render settings (as saved in the file)
scene.frame_start = 1; scene.frame_end = 250; scene.frame_set(1)
scene.render.engine = 'CYCLES'
scene.cycles.bake_type = 'DIFFUSE'
bpy.context.view_layer.update()

# ---- added for rendering (the .blend has no active camera and no usable light): camera, sun
cam_auto = bpy.data.cameras.new('AutoCamera')
cam_auto.lens = 50.0
cam_auto.sensor_width = 36.0
cam_auto.clip_end = 1000.0
ob_auto_camera = bpy.data.objects.new('AutoCamera', cam_auto)
scene.collection.objects.link(ob_auto_camera)
ob_auto_camera.location = (3.32371, -3.98845, 2.65897)
ob_auto_camera.rotation_euler = (1.09748, -7.21219e-08, 0.694738)
scene.camera = ob_auto_camera
light_auto_sun = bpy.data.lights.new('AutoSun', 'SUN')
light_auto_sun.energy = 3.0
light_auto_sun.angle = 0.0523599
ob_auto_sun = bpy.data.objects.new('AutoSun', light_auto_sun)
scene.collection.objects.link(ob_auto_sun)
ob_auto_sun.rotation_euler = (0.872665, 0.174533, 0.523599)
bpy.context.view_layer.update()
